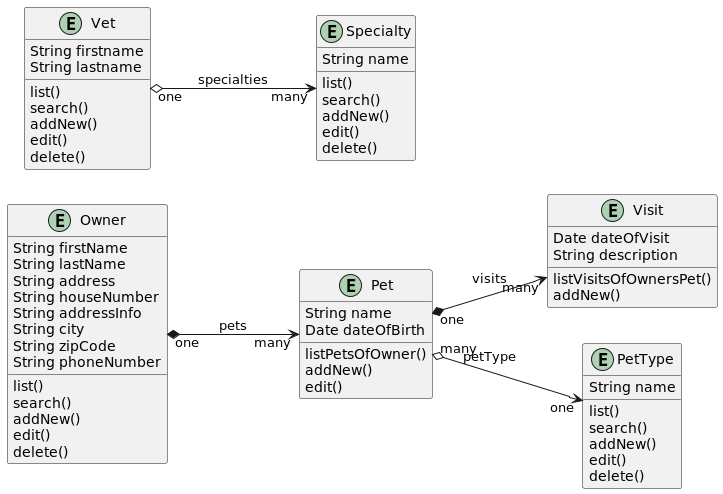

The diagram above was rendered by PlantUML. Its source (embedded in the PNG):
@startuml
'https://plantuml.com/class-diagram

left to right direction
'top to bottom direction

entity Owner {
 String firstName
 String lastName
 String address
 String houseNumber
 String addressInfo
 String city
 String zipCode
 String phoneNumber
 list()
 search()
 addNew()
 edit()
 delete()
}

entity Pet {
    String name
    Date dateOfBirth
    listPetsOfOwner()
    addNew()
    edit()
}

entity Visit {
    Date dateOfVisit
    String description
    listVisitsOfOwnersPet()
    addNew()
}

entity Vet {
    String firstname
    String lastname
    list()
    search()
    addNew()
    edit()
    delete()
}

entity PetType {
    String name
    list()
    search()
    addNew()
    edit()
    delete()
}

entity Specialty {
    String name
    list()
    search()
    addNew()
    edit()
    delete()
}

Owner "one"  *--> "many"  Pet: pets
Pet "one" *--> "many" Visit: visits
Pet "many"  o-->  "one" PetType: petType
Vet "one" o--> "many" Specialty: specialties
@enduml